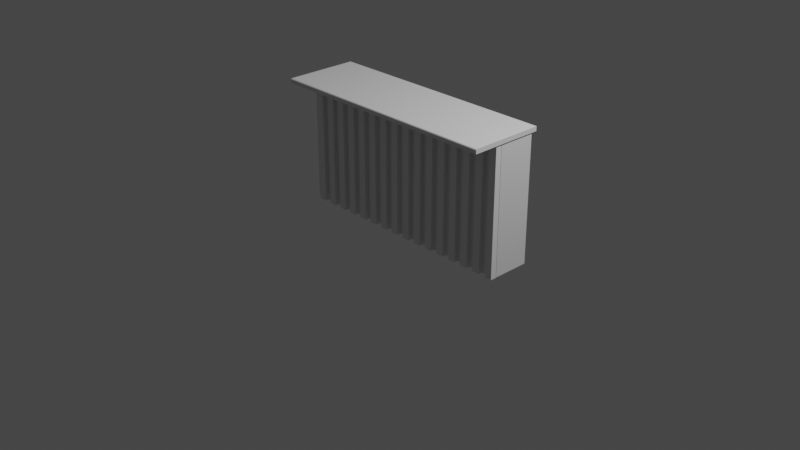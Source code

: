 # Source: bar_top.blend  (saved by Blender 3.6.13; exported with 4.5.12 LTS)
import bpy
from mathutils import Matrix  # noqa: F401  (used for matrix-valued properties, if any)

bpy.ops.wm.read_factory_settings(use_empty=True)
scene = bpy.context.scene
scene.name = 'Scene'

# ---- collections
col_collection = bpy.data.collections.new('Collection'); scene.collection.children.link(col_collection)

# ---- materials (node trees are filled in below, after node groups)
mat_material = bpy.data.materials.new('Material')
mat_material.alpha_threshold = 0.0
mat_material.use_transparent_shadow = False
mat_material.roughness = 0.5
mat_material.line_color = (0.0, 0.0, 0.0, 1.0)
mat_material_001 = bpy.data.materials.new('Material.001')
mat_material_001.use_transparent_shadow = False

# ---- material node trees
mat_material.use_nodes = True; mat_material.node_tree.nodes.clear()
_N = mat_material.node_tree.nodes; _L = mat_material.node_tree.links
n0 = _N.new('ShaderNodeOutputMaterial'); n0.name = 'Material Output'; n0.location = (300, 300)
n1 = _N.new('ShaderNodeBsdfPrincipled'); n1.name = 'Principled BSDF'; n1.location = (10, 300)
n1.distribution = 'GGX'
n1.subsurface_method = 'RANDOM_WALK_SKIN'
n1.inputs[3].default_value = 1.45
n1.inputs[27].default_value = (0.0, 0.0, 0.0, 1.0)
n1.inputs[28].default_value = 1.0
_L.new(n1.outputs[0], n0.inputs[0])
n0.is_active_output = True
mat_material_001.use_nodes = True; mat_material_001.node_tree.nodes.clear()
_N = mat_material_001.node_tree.nodes; _L = mat_material_001.node_tree.links
n0 = _N.new('ShaderNodeBsdfPrincipled'); n0.name = 'Principled BSDF'; n0.location = (10, 300)
n0.distribution = 'GGX'
n0.subsurface_method = 'RANDOM_WALK_SKIN'
n0.inputs[3].default_value = 1.45
n0.inputs[27].default_value = (0.0, 0.0, 0.0, 1.0)
n0.inputs[28].default_value = 1.0
n1 = _N.new('ShaderNodeOutputMaterial'); n1.name = 'Material Output'; n1.location = (300, 300)
_L.new(n0.outputs[0], n1.inputs[0])
n1.is_active_output = True

# ---- world
world_world = bpy.data.worlds.new('World'); scene.world = world_world
world_world.use_nodes = True; world_world.node_tree.nodes.clear()
_N = world_world.node_tree.nodes; _L = world_world.node_tree.links
n0 = _N.new('ShaderNodeOutputWorld'); n0.name = 'World Output'; n0.location = (300, 300)
n1 = _N.new('ShaderNodeBackground'); n1.name = 'Background'; n1.location = (10, 300)
n1.inputs[0].default_value = (0.05088, 0.05088, 0.05088, 1.0)
_L.new(n1.outputs[0], n0.inputs[0])
n0.is_active_output = True
world_world.color = (0.05088, 0.05088, 0.05088)
world_world.use_sun_shadow = False
world_world.sun_shadow_jitter_overblur = 0.0

# ---- cameras
cam_camera = bpy.data.cameras.new('Camera')
cam_camera.clip_end = 100.0
cam_camera.ortho_scale = 7.314

# ---- lights
light_light = bpy.data.lights.new('Light', 'POINT')
light_light.transmission_factor = 0.0
light_light.energy = 1000.0
light_light.shadow_soft_size = 0.1
light_light.shadow_maximum_resolution = 0.006
light_light.use_absolute_resolution = True

# ---- meshes
me_cube = bpy.data.meshes.new('Cube')
me_cube.from_pydata([(1.504, -0.2213, 1.0), (1.504, -0.2213, 0.9533), (1.504, -1.0, 0.9533), (-1.0, -0.2213, 1.0), (-1.0, -0.2213, 0.9533), (-1.0, -1.0, 0.9533), (1.504, -0.9832, 1.0), (1.504, -1.0, 0.9832), (1.504, -0.9884, 0.9992), (1.504, -0.9931, 0.9968), (1.504, -0.9968, 0.9931), (1.504, -0.9992, 0.9884), (-1.0, -1.0, 0.9832), (-1.0, -0.9832, 1.0), (-1.0, -0.9992, 0.9884), (-1.0, -0.9968, 0.9931), (-1.0, -0.9931, 0.9968), (-1.0, -0.9884, 0.9992)], [], [(5, 12, 14, 15, 16, 17, 13, 3, 4), (0, 3, 13, 6), (4, 1, 2, 5), (2, 7, 12, 5), (4, 3, 0, 1), (6, 13, 17, 8), (8, 17, 16, 9), (9, 16, 15, 10), (10, 15, 14, 11), (11, 14, 12, 7), (1, 0, 6, 8, 9, 10, 11, 7, 2)])
_uv = me_cube.uv_layers.new(name='UVMap')
_uv.uv.foreach_set('vector', [0.375, 0.0, 0.535, 0.0, 0.5628, 0.0002639, 0.5879, 0.00103, 0.6078, 0.002223, 0.6206, 0.003726, 0.625, 0.005392, 0.625, 0.25, 0.375, 0.25, 0.625, 0.5, 0.875, 0.5, 0.875, 0.7446, 0.625, 0.7446, 0.125, 0.5, 0.375, 0.5, 0.375, 0.75, 0.125, 0.75, 0.375, 0.75, 0.535, 0.75, 0.535, 1.0, 0.375, 1.0, 0.375, 0.25, 0.625, 0.25, 0.625, 0.5, 0.375, 0.5, 0.625, 0.7446, 0.875, 0.7446, 0.875, 0.7463, 0.625, 0.7463, 0.625, 0.7463, 0.875, 0.7463, 0.875, 0.75, 0.625, 0.75, 0.625, 0.75, 0.625, 1.0, 0.5879, 1.0, 0.5879, 0.75, 0.5879, 0.75, 0.5879, 1.0, 0.5628, 1.0, 0.5628, 0.75, 0.5628, 0.75, 0.5628, 1.0, 0.535, 1.0, 0.535, 0.75, 0.375, 0.5, 0.625, 0.5, 0.625, 0.7446, 0.6206, 0.7463, 0.6078, 0.7478, 0.5879, 0.749, 0.5628, 0.7497, 0.535, 0.75, 0.375, 0.75])
me_cube.materials.append(mat_material)
me_cube.use_mirror_vertex_groups = False
me_cube.update()
me_cube_001 = bpy.data.meshes.new('Cube.001')
me_cube_001.from_pydata([(-1.0, -0.8966, -0.3195), (-1.0, -0.8966, 1.0), (-1.0, -0.5003, -0.3195), (-1.0, -0.5003, 1.0), (1.495, -0.8966, -0.3195), (1.495, -0.8966, 1.0), (1.495, -0.5003, -0.3195), (1.495, -0.5003, 1.0)], [], [(0, 1, 3, 2), (2, 3, 7, 6), (6, 7, 5, 4), (4, 5, 1, 0), (2, 6, 4, 0), (7, 3, 1, 5)])
_uv = me_cube_001.uv_layers.new(name='UVMap')
_uv.uv.foreach_set('vector', [0.375, 0.0, 0.625, 0.0, 0.625, 0.25, 0.375, 0.25, 0.375, 0.25, 0.625, 0.25, 0.625, 0.5, 0.375, 0.5, 0.375, 0.5, 0.625, 0.5, 0.625, 0.75, 0.375, 0.75, 0.375, 0.75, 0.625, 0.75, 0.625, 1.0, 0.375, 1.0, 0.125, 0.5, 0.375, 0.5, 0.375, 0.75, 0.125, 0.75, 0.625, 0.5, 0.875, 0.5, 0.875, 0.75, 0.625, 0.75])
me_cube_001.materials.append(mat_material_001)
me_cube_001.update()
me_cube_002 = bpy.data.meshes.new('Cube.002')
me_cube_002.from_pydata([(-1.0, 0.9456, -0.3152), (-1.0, 0.9456, 1.007), (-1.0, 0.9667, -0.3152), (-1.0, 0.9667, 1.007), (1.495, 0.9456, -0.3152), (1.495, 0.9456, 1.007), (1.495, 0.9667, -0.3152), (1.495, 0.9667, 1.007), (0.2476, 0.9667, -0.3152), (0.2476, 0.9667, 1.007), (0.2476, 0.9456, -0.3152), (0.2476, 0.9456, 1.007), (0.8715, 0.9667, 1.007), (0.8715, 0.9456, -0.3152), (0.8715, 0.9667, -0.3152), (0.8715, 0.9456, 1.007), (-0.3762, 0.9667, -0.3152), (-0.3762, 0.9456, 1.007), (-0.3762, 0.9667, 1.007), (-0.3762, 0.9456, -0.3152), (-0.6881, 0.9667, -0.3152), (-0.6881, 0.9456, 1.007), (-0.6881, 0.9667, 1.007), (-0.6881, 0.9456, -0.3152), (-0.06426, 0.9667, 1.007), (-0.06426, 0.9456, -0.3152), (-0.06426, 0.9667, -0.3152), (-0.06426, 0.9456, 1.007), (0.5596, 0.9667, -0.3152), (0.5596, 0.9456, 1.007), (0.5596, 0.9667, 1.007), (0.5596, 0.9456, -0.3152), (1.183, 0.9667, 1.007), (1.183, 0.9456, -0.3152), (1.183, 0.9667, -0.3152), (1.183, 0.9456, 1.007), (-0.844, 0.9667, -0.3152), (-0.844, 0.9456, 1.007), (-0.844, 0.9667, 1.007), (-0.844, 0.9456, -0.3152), (-0.5321, 0.9667, 1.007), (-0.5321, 0.9456, -0.3152), (-0.5321, 0.9667, -0.3152), (-0.5321, 0.9456, 1.007), (-0.2202, 0.9667, -0.3152), (-0.2202, 0.9456, 1.007), (-0.2202, 0.9667, 1.007), (-0.2202, 0.9456, -0.3152), (0.09169, 0.9667, 1.007), (0.09169, 0.9456, -0.3152), (0.09169, 0.9667, -0.3152), (0.09169, 0.9456, 1.007), (0.4036, 0.9667, -0.3152), (0.4036, 0.9456, 1.007), (0.4036, 0.9667, 1.007), (0.4036, 0.9456, -0.3152), (0.7155, 0.9667, 1.007), (0.7155, 0.9456, -0.3152), (0.7155, 0.9667, -0.3152), (0.7155, 0.9456, 1.007), (1.027, 0.9667, -0.3152), (1.027, 0.9456, 1.007), (1.027, 0.9667, 1.007), (1.027, 0.9456, -0.3152), (1.339, 0.9667, 1.007), (1.339, 0.9456, -0.3152), (1.339, 0.9667, -0.3152), (1.339, 0.9456, 1.007), (-0.922, 0.9667, -0.3152), (-0.922, 0.9456, 1.007), (-0.922, 0.9667, 1.007), (-0.922, 0.9456, -0.3152), (-0.7661, 0.9667, 1.007), (-0.7661, 0.9456, -0.3152), (-0.7661, 0.9667, -0.3152), (-0.7661, 0.9456, 1.007), (-0.6101, 0.9667, -0.3152), (-0.6101, 0.9456, 1.007), (-0.6101, 0.9667, 1.007), (-0.6101, 0.9456, -0.3152), (-0.4542, 0.9667, 1.007), (-0.4542, 0.9456, -0.3152), (-0.4542, 0.9667, -0.3152), (-0.4542, 0.9456, 1.007), (-0.2982, 0.9667, -0.3152), (-0.2982, 0.9456, 1.007), (-0.2982, 0.9667, 1.007), (-0.2982, 0.9456, -0.3152), (-0.1422, 0.9667, 1.007), (-0.1422, 0.9456, -0.3152), (-0.1422, 0.9667, -0.3152), (-0.1422, 0.9456, 1.007), (0.01371, 0.9667, -0.3152), (0.01371, 0.9456, 1.007), (0.01371, 0.9667, 1.007), (0.01371, 0.9456, -0.3152), (0.1697, 0.9667, 1.007), (0.1697, 0.9456, -0.3152), (0.1697, 0.9667, -0.3152), (0.1697, 0.9456, 1.007), (0.3256, 0.9667, -0.3152), (0.3256, 0.9456, 1.007), (0.3256, 0.9667, 1.007), (0.3256, 0.9456, -0.3152), (0.4816, 0.9667, 1.007), (0.4816, 0.9456, -0.3152), (0.4816, 0.9667, -0.3152), (0.4816, 0.9456, 1.007), (0.6375, 0.9667, -0.3152), (0.6375, 0.9456, 1.007), (0.6375, 0.9667, 1.007), (0.6375, 0.9456, -0.3152), (0.7935, 0.9667, 1.007), (0.7935, 0.9456, -0.3152), (0.7935, 0.9667, -0.3152), (0.7935, 0.9456, 1.007), (0.9494, 0.9667, -0.3152), (0.9494, 0.9456, 1.007), (0.9494, 0.9667, 1.007), (0.9494, 0.9456, -0.3152), (1.105, 0.9667, 1.007), (1.105, 0.9456, -0.3152), (1.105, 0.9667, -0.3152), (1.105, 0.9456, 1.007), (1.261, 0.9667, -0.3152), (1.261, 0.9456, 1.007), (1.261, 0.9667, 1.007), (1.261, 0.9456, -0.3152), (1.417, 0.9667, 1.007), (1.417, 0.9456, -0.3152), (1.417, 0.9667, -0.3152), (1.417, 0.9456, 1.007), (1.495, 0.8986, 1.007), (1.495, 0.8986, -0.3152), (1.417, 0.8986, -0.3152), (0.1697, 0.8986, -0.3152), (0.2476, 0.8986, -0.3152), (0.2476, 0.8986, 1.007), (0.7935, 0.8986, -0.3152), (0.8715, 0.8986, -0.3152), (0.8715, 0.8986, 1.007), (-0.4542, 0.8986, -0.3152), (-0.3762, 0.8986, -0.3152), (-0.3762, 0.8986, 1.007), (-0.7661, 0.8986, -0.3152), (-0.6881, 0.8986, -0.3152), (-0.6881, 0.8986, 1.007), (-0.1422, 0.8986, -0.3152), (-0.06426, 0.8986, -0.3152), (-0.06426, 0.8986, 1.007), (0.4816, 0.8986, -0.3152), (0.5596, 0.8986, -0.3152), (0.5596, 0.8986, 1.007), (1.105, 0.8986, -0.3152), (1.183, 0.8986, -0.3152), (1.183, 0.8986, 1.007), (-0.922, 0.8986, -0.3152), (-0.844, 0.8986, -0.3152), (-0.844, 0.8986, 1.007), (-0.6101, 0.8986, -0.3152), (-0.5321, 0.8986, -0.3152), (-0.5321, 0.8986, 1.007), (-0.2982, 0.8986, -0.3152), (-0.2202, 0.8986, -0.3152), (-0.2202, 0.8986, 1.007), (0.01371, 0.8986, -0.3152), (0.09169, 0.8986, -0.3152), (0.09169, 0.8986, 1.007), (0.3256, 0.8986, -0.3152), (0.4036, 0.8986, -0.3152), (0.4036, 0.8986, 1.007), (0.6375, 0.8986, -0.3152), (0.7155, 0.8986, -0.3152), (0.7155, 0.8986, 1.007), (0.9494, 0.8986, -0.3152), (1.027, 0.8986, -0.3152), (1.027, 0.8986, 1.007), (1.261, 0.8986, -0.3152), (1.339, 0.8986, -0.3152), (1.339, 0.8986, 1.007), (-0.922, 0.8986, 1.007), (-0.7661, 0.8986, 1.007), (-0.6101, 0.8986, 1.007), (-0.4542, 0.8986, 1.007), (-0.2982, 0.8986, 1.007), (-0.1422, 0.8986, 1.007), (0.01371, 0.8986, 1.007), (0.1697, 0.8986, 1.007), (0.3256, 0.8986, 1.007), (0.4816, 0.8986, 1.007), (0.6375, 0.8986, 1.007), (0.7935, 0.8986, 1.007), (0.9494, 0.8986, 1.007), (1.105, 0.8986, 1.007), (1.261, 0.8986, 1.007), (1.417, 0.8986, 1.007)], [], [(0, 1, 3, 2), (130, 128, 7, 6), (6, 7, 5, 4), (71, 69, 1, 0), (130, 6, 4, 129), (70, 3, 1, 69), (102, 9, 11, 101), (98, 8, 10, 97), (103, 101, 11, 10), (98, 96, 9, 8), (119, 117, 15, 13), (118, 12, 15, 117), (114, 14, 13, 113), (114, 112, 12, 14), (82, 80, 18, 16), (82, 16, 19, 81), (86, 18, 17, 85), (87, 85, 17, 19), (74, 20, 23, 73), (74, 72, 22, 20), (78, 22, 21, 77), (79, 77, 21, 23), (95, 93, 27, 25), (94, 24, 27, 93), (90, 88, 24, 26), (90, 26, 25, 89), (106, 104, 30, 28), (106, 28, 31, 105), (111, 109, 29, 31), (110, 30, 29, 109), (126, 32, 35, 125), (127, 125, 35, 33), (122, 34, 33, 121), (122, 120, 32, 34), (68, 70, 38, 36), (68, 36, 39, 71), (72, 38, 37, 75), (73, 75, 37, 39), (81, 83, 43, 41), (80, 40, 43, 83), (76, 42, 41, 79), (76, 78, 40, 42), (84, 44, 47, 87), (84, 86, 46, 44), (89, 91, 45, 47), (88, 46, 45, 91), (96, 48, 51, 99), (97, 99, 51, 49), (92, 94, 48, 50), (92, 50, 49, 95), (100, 52, 55, 103), (100, 102, 54, 52), (105, 107, 53, 55), (104, 54, 53, 107), (112, 56, 59, 115), (113, 115, 59, 57), (108, 110, 56, 58), (108, 58, 57, 111), (116, 118, 62, 60), (116, 60, 63, 119), (120, 62, 61, 123), (121, 123, 61, 63), (129, 131, 67, 65), (128, 64, 67, 131), (124, 66, 65, 127), (124, 126, 64, 66), (2, 68, 71, 0), (2, 3, 70, 68), (38, 70, 69, 37), (105, 31, 151, 150), (37, 69, 180, 158), (22, 72, 75, 21), (36, 38, 72, 74), (36, 74, 73, 39), (20, 22, 78, 76), (20, 76, 79, 23), (17, 83, 183, 143), (40, 78, 77, 43), (18, 80, 83, 17), (41, 43, 161, 160), (42, 82, 81, 41), (42, 40, 80, 82), (16, 18, 86, 84), (16, 84, 87, 19), (55, 53, 170, 169), (46, 86, 85, 45), (24, 88, 91, 27), (107, 105, 150, 189), (44, 90, 89, 47), (44, 46, 88, 90), (26, 92, 95, 25), (26, 24, 94, 92), (48, 94, 93, 51), (117, 119, 174, 192), (79, 41, 160, 159), (9, 96, 99, 11), (50, 48, 96, 98), (50, 98, 97, 49), (8, 9, 102, 100), (8, 100, 103, 10), (103, 55, 169, 168), (54, 102, 101, 53), (30, 104, 107, 29), (13, 15, 140, 139), (52, 106, 105, 55), (52, 54, 104, 106), (28, 108, 111, 31), (28, 30, 110, 108), (56, 110, 109, 59), (51, 93, 186, 167), (29, 107, 189, 152), (12, 112, 115, 15), (58, 56, 112, 114), (58, 114, 113, 57), (14, 116, 119, 13), (14, 12, 118, 116), (62, 118, 117, 61), (65, 67, 179, 178), (77, 79, 159, 182), (32, 120, 123, 35), (60, 62, 120, 122), (60, 122, 121, 63), (34, 32, 126, 124), (34, 124, 127, 33), (39, 37, 158, 157), (64, 126, 125, 67), (7, 128, 131, 5), (25, 27, 149, 148), (66, 130, 129, 65), (66, 64, 128, 130), (157, 158, 180, 156), (145, 146, 181, 144), (160, 161, 182, 159), (142, 143, 183, 141), (163, 164, 184, 162), (148, 149, 185, 147), (166, 167, 186, 165), (136, 137, 187, 135), (169, 170, 188, 168), (151, 152, 189, 150), (172, 173, 190, 171), (139, 140, 191, 138), (175, 176, 192, 174), (154, 155, 193, 153), (178, 179, 194, 177), (133, 132, 195, 134), (35, 123, 193, 155), (59, 109, 190, 173), (93, 95, 165, 186), (83, 81, 141, 183), (123, 121, 153, 193), (111, 57, 172, 171), (81, 19, 142, 141), (31, 29, 152, 151), (11, 99, 187, 137), (45, 85, 184, 164), (69, 71, 156, 180), (57, 59, 173, 172), (87, 47, 163, 162), (121, 33, 154, 153), (99, 97, 135, 187), (19, 17, 143, 142), (4, 5, 132, 133), (67, 125, 194, 179), (109, 111, 171, 190), (129, 4, 133, 134), (47, 45, 164, 163), (21, 75, 181, 146), (33, 35, 155, 154), (73, 23, 145, 144), (85, 87, 162, 184), (75, 73, 144, 181), (15, 115, 191, 140), (53, 101, 188, 170), (97, 10, 136, 135), (125, 127, 177, 194), (119, 63, 175, 174), (115, 113, 138, 191), (95, 49, 166, 165), (23, 21, 146, 145), (27, 91, 185, 149), (43, 77, 182, 161), (10, 11, 137, 136), (63, 61, 176, 175), (49, 51, 167, 166), (101, 103, 168, 188), (71, 39, 157, 156), (89, 25, 148, 147), (5, 131, 195, 132), (61, 117, 192, 176), (91, 89, 147, 185), (127, 65, 178, 177), (113, 13, 139, 138), (131, 129, 134, 195)])
_uv = me_cube_002.uv_layers.new(name='UVMap')
_uv.uv.foreach_set('vector', [0.375, 0.0, 0.625, 0.0, 0.625, 0.25, 0.375, 0.25, 0.375, 0.4922, 0.625, 0.4922, 0.625, 0.5, 0.375, 0.5, 0.375, 0.5, 0.625, 0.5, 0.625, 0.75, 0.375, 0.75, 0.375, 0.9922, 0.625, 0.9922, 0.625, 1.0, 0.375, 1.0, 0.3672, 0.5, 0.375, 0.5, 0.375, 0.75, 0.3672, 0.75, 0.8672, 0.5, 0.875, 0.5, 0.875, 0.75, 0.8672, 0.75, 0.7422, 0.5, 0.75, 0.5, 0.75, 0.75, 0.7422, 0.75, 0.2422, 0.5, 0.25, 0.5, 0.25, 0.75, 0.2422, 0.75, 0.375, 0.8672, 0.625, 0.8672, 0.625, 0.875, 0.375, 0.875, 0.375, 0.3672, 0.625, 0.3672, 0.625, 0.375, 0.375, 0.375, 0.375, 0.8047, 0.625, 0.8047, 0.625, 0.8125, 0.375, 0.8125, 0.6797, 0.5, 0.6875, 0.5, 0.6875, 0.75, 0.6797, 0.75, 0.3047, 0.5, 0.3125, 0.5, 0.3125, 0.75, 0.3047, 0.75, 0.375, 0.4297, 0.625, 0.4297, 0.625, 0.4375, 0.375, 0.4375, 0.375, 0.3047, 0.625, 0.3047, 0.625, 0.3125, 0.375, 0.3125, 0.1797, 0.5, 0.1875, 0.5, 0.1875, 0.75, 0.1797, 0.75, 0.8047, 0.5, 0.8125, 0.5, 0.8125, 0.75, 0.8047, 0.75, 0.375, 0.9297, 0.625, 0.9297, 0.625, 0.9375, 0.375, 0.9375, 0.1484, 0.5, 0.1562, 0.5, 0.1562, 0.75, 0.1484, 0.75, 0.375, 0.2734, 0.625, 0.2734, 0.625, 0.2812, 0.375, 0.2812, 0.8359, 0.5, 0.8438, 0.5, 0.8438, 0.75, 0.8359, 0.75, 0.375, 0.9609, 0.625, 0.9609, 0.625, 0.9688, 0.375, 0.9688, 0.375, 0.8984, 0.625, 0.8984, 0.625, 0.9062, 0.375, 0.9062, 0.7734, 0.5, 0.7812, 0.5, 0.7812, 0.75, 0.7734, 0.75, 0.375, 0.3359, 0.625, 0.3359, 0.625, 0.3438, 0.375, 0.3438, 0.2109, 0.5, 0.2188, 0.5, 0.2188, 0.75, 0.2109, 0.75, 0.375, 0.3984, 0.625, 0.3984, 0.625, 0.4062, 0.375, 0.4062, 0.2734, 0.5, 0.2812, 0.5, 0.2812, 0.75, 0.2734, 0.75, 0.375, 0.8359, 0.625, 0.8359, 0.625, 0.8438, 0.375, 0.8438, 0.7109, 0.5, 0.7188, 0.5, 0.7188, 0.75, 0.7109, 0.75, 0.6484, 0.5, 0.6562, 0.5, 0.6562, 0.75, 0.6484, 0.75, 0.375, 0.7734, 0.625, 0.7734, 0.625, 0.7812, 0.375, 0.7812, 0.3359, 0.5, 0.3438, 0.5, 0.3438, 0.75, 0.3359, 0.75, 0.375, 0.4609, 0.625, 0.4609, 0.625, 0.4688, 0.375, 0.4688, 0.375, 0.2578, 0.625, 0.2578, 0.625, 0.2656, 0.375, 0.2656, 0.1328, 0.5, 0.1406, 0.5, 0.1406, 0.75, 0.1328, 0.75, 0.8516, 0.5, 0.8594, 0.5, 0.8594, 0.75, 0.8516, 0.75, 0.375, 0.9766, 0.625, 0.9766, 0.625, 0.9844, 0.375, 0.9844, 0.375, 0.9453, 0.625, 0.9453, 0.625, 0.9531, 0.375, 0.9531, 0.8203, 0.5, 0.8281, 0.5, 0.8281, 0.75, 0.8203, 0.75, 0.1641, 0.5, 0.1719, 0.5, 0.1719, 0.75, 0.1641, 0.75, 0.375, 0.2891, 0.625, 0.2891, 0.625, 0.2969, 0.375, 0.2969, 0.1953, 0.5, 0.2031, 0.5, 0.2031, 0.75, 0.1953, 0.75, 0.375, 0.3203, 0.625, 0.3203, 0.625, 0.3281, 0.375, 0.3281, 0.375, 0.9141, 0.625, 0.9141, 0.625, 0.9219, 0.375, 0.9219, 0.7891, 0.5, 0.7969, 0.5, 0.7969, 0.75, 0.7891, 0.75, 0.7578, 0.5, 0.7656, 0.5, 0.7656, 0.75, 0.7578, 0.75, 0.375, 0.8828, 0.625, 0.8828, 0.625, 0.8906, 0.375, 0.8906, 0.375, 0.3516, 0.625, 0.3516, 0.625, 0.3594, 0.375, 0.3594, 0.2266, 0.5, 0.2344, 0.5, 0.2344, 0.75, 0.2266, 0.75, 0.2578, 0.5, 0.2656, 0.5, 0.2656, 0.75, 0.2578, 0.75, 0.375, 0.3828, 0.625, 0.3828, 0.625, 0.3906, 0.375, 0.3906, 0.375, 0.8516, 0.625, 0.8516, 0.625, 0.8594, 0.375, 0.8594, 0.7266, 0.5, 0.7344, 0.5, 0.7344, 0.75, 0.7266, 0.75, 0.6953, 0.5, 0.7031, 0.5, 0.7031, 0.75, 0.6953, 0.75, 0.375, 0.8203, 0.625, 0.8203, 0.625, 0.8281, 0.375, 0.8281, 0.375, 0.4141, 0.625, 0.4141, 0.625, 0.4219, 0.375, 0.4219, 0.2891, 0.5, 0.2969, 0.5, 0.2969, 0.75, 0.2891, 0.75, 0.375, 0.4453, 0.625, 0.4453, 0.625, 0.4531, 0.375, 0.4531, 0.3203, 0.5, 0.3281, 0.5, 0.3281, 0.75, 0.3203, 0.75, 0.6641, 0.5, 0.6719, 0.5, 0.6719, 0.75, 0.6641, 0.75, 0.375, 0.7891, 0.625, 0.7891, 0.625, 0.7969, 0.375, 0.7969, 0.375, 0.7578, 0.625, 0.7578, 0.625, 0.7656, 0.375, 0.7656, 0.6328, 0.5, 0.6406, 0.5, 0.6406, 0.75, 0.6328, 0.75, 0.3516, 0.5, 0.3594, 0.5, 0.3594, 0.75, 0.3516, 0.75, 0.375, 0.4766, 0.625, 0.4766, 0.625, 0.4844, 0.375, 0.4844, 0.125, 0.5, 0.1328, 0.5, 0.1328, 0.75, 0.125, 0.75, 0.375, 0.25, 0.625, 0.25, 0.625, 0.2578, 0.375, 0.2578, 0.8594, 0.5, 0.8672, 0.5, 0.8672, 0.75, 0.8594, 0.75, 0.2734, 0.75, 0.2812, 0.75, 0.2812, 0.75, 0.2734, 0.75, 0.8594, 0.75, 0.8672, 0.75, 0.8672, 0.75, 0.8594, 0.75, 0.8438, 0.5, 0.8516, 0.5, 0.8516, 0.75, 0.8438, 0.75, 0.375, 0.2656, 0.625, 0.2656, 0.625, 0.2734, 0.375, 0.2734, 0.1406, 0.5, 0.1484, 0.5, 0.1484, 0.75, 0.1406, 0.75, 0.375, 0.2812, 0.625, 0.2812, 0.625, 0.2891, 0.375, 0.2891, 0.1562, 0.5, 0.1641, 0.5, 0.1641, 0.75, 0.1562, 0.75, 0.8125, 0.75, 0.8203, 0.75, 0.8203, 0.75, 0.8125, 0.75, 0.8281, 0.5, 0.8359, 0.5, 0.8359, 0.75, 0.8281, 0.75, 0.8125, 0.5, 0.8203, 0.5, 0.8203, 0.75, 0.8125, 0.75, 0.375, 0.9531, 0.625, 0.9531, 0.625, 0.9531, 0.375, 0.9531, 0.1719, 0.5, 0.1797, 0.5, 0.1797, 0.75, 0.1719, 0.75, 0.375, 0.2969, 0.625, 0.2969, 0.625, 0.3047, 0.375, 0.3047, 0.375, 0.3125, 0.625, 0.3125, 0.625, 0.3203, 0.375, 0.3203, 0.1875, 0.5, 0.1953, 0.5, 0.1953, 0.75, 0.1875, 0.75, 0.375, 0.8594, 0.625, 0.8594, 0.625, 0.8594, 0.375, 0.8594, 0.7969, 0.5, 0.8047, 0.5, 0.8047, 0.75, 0.7969, 0.75, 0.7812, 0.5, 0.7891, 0.5, 0.7891, 0.75, 0.7812, 0.75, 0.625, 0.8516, 0.375, 0.8516, 0.375, 0.8516, 0.625, 0.8516, 0.2031, 0.5, 0.2109, 0.5, 0.2109, 0.75, 0.2031, 0.75, 0.375, 0.3281, 0.625, 0.3281, 0.625, 0.3359, 0.375, 0.3359, 0.2188, 0.5, 0.2266, 0.5, 0.2266, 0.75, 0.2188, 0.75, 0.375, 0.3438, 0.625, 0.3438, 0.625, 0.3516, 0.375, 0.3516, 0.7656, 0.5, 0.7734, 0.5, 0.7734, 0.75, 0.7656, 0.75, 0.625, 0.8047, 0.375, 0.8047, 0.375, 0.8047, 0.625, 0.8047, 0.1641, 0.75, 0.1719, 0.75, 0.1719, 0.75, 0.1641, 0.75, 0.75, 0.5, 0.7578, 0.5, 0.7578, 0.75, 0.75, 0.75, 0.375, 0.3594, 0.625, 0.3594, 0.625, 0.3672, 0.375, 0.3672, 0.2344, 0.5, 0.2422, 0.5, 0.2422, 0.75, 0.2344, 0.75, 0.375, 0.375, 0.625, 0.375, 0.625, 0.3828, 0.375, 0.3828, 0.25, 0.5, 0.2578, 0.5, 0.2578, 0.75, 0.25, 0.75, 0.2578, 0.75, 0.2656, 0.75, 0.2656, 0.75, 0.2578, 0.75, 0.7344, 0.5, 0.7422, 0.5, 0.7422, 0.75, 0.7344, 0.75, 0.7188, 0.5, 0.7266, 0.5, 0.7266, 0.75, 0.7188, 0.75, 0.375, 0.8125, 0.625, 0.8125, 0.625, 0.8125, 0.375, 0.8125, 0.2656, 0.5, 0.2734, 0.5, 0.2734, 0.75, 0.2656, 0.75, 0.375, 0.3906, 0.625, 0.3906, 0.625, 0.3984, 0.375, 0.3984, 0.2812, 0.5, 0.2891, 0.5, 0.2891, 0.75, 0.2812, 0.75, 0.375, 0.4062, 0.625, 0.4062, 0.625, 0.4141, 0.375, 0.4141, 0.7031, 0.5, 0.7109, 0.5, 0.7109, 0.75, 0.7031, 0.75, 0.7656, 0.75, 0.7734, 0.75, 0.7734, 0.75, 0.7656, 0.75, 0.7188, 0.75, 0.7266, 0.75, 0.7266, 0.75, 0.7188, 0.75, 0.6875, 0.5, 0.6953, 0.5, 0.6953, 0.75, 0.6875, 0.75, 0.375, 0.4219, 0.625, 0.4219, 0.625, 0.4297, 0.375, 0.4297, 0.2969, 0.5, 0.3047, 0.5, 0.3047, 0.75, 0.2969, 0.75, 0.3125, 0.5, 0.3203, 0.5, 0.3203, 0.75, 0.3125, 0.75, 0.375, 0.4375, 0.625, 0.4375, 0.625, 0.4453, 0.375, 0.4453, 0.6719, 0.5, 0.6797, 0.5, 0.6797, 0.75, 0.6719, 0.75, 0.375, 0.7656, 0.625, 0.7656, 0.625, 0.7656, 0.375, 0.7656, 0.625, 0.9609, 0.375, 0.9609, 0.375, 0.9609, 0.625, 0.9609, 0.6562, 0.5, 0.6641, 0.5, 0.6641, 0.75, 0.6562, 0.75, 0.375, 0.4531, 0.625, 0.4531, 0.625, 0.4609, 0.375, 0.4609, 0.3281, 0.5, 0.3359, 0.5, 0.3359, 0.75, 0.3281, 0.75, 0.375, 0.4688, 0.625, 0.4688, 0.625, 0.4766, 0.375, 0.4766, 0.3438, 0.5, 0.3516, 0.5, 0.3516, 0.75, 0.3438, 0.75, 0.375, 0.9844, 0.625, 0.9844, 0.625, 0.9844, 0.375, 0.9844, 0.6406, 0.5, 0.6484, 0.5, 0.6484, 0.75, 0.6406, 0.75, 0.625, 0.5, 0.6328, 0.5, 0.6328, 0.75, 0.625, 0.75, 0.375, 0.9062, 0.625, 0.9062, 0.625, 0.9062, 0.375, 0.9062, 0.3594, 0.5, 0.3672, 0.5, 0.3672, 0.75, 0.3594, 0.75, 0.375, 0.4844, 0.625, 0.4844, 0.625, 0.4922, 0.375, 0.4922, 0.375, 0.9844, 0.625, 0.9844, 0.625, 0.9922, 0.375, 0.9922, 0.375, 0.9688, 0.625, 0.9688, 0.625, 0.9766, 0.375, 0.9766, 0.375, 0.9531, 0.625, 0.9531, 0.625, 0.9609, 0.375, 0.9609, 0.375, 0.9375, 0.625, 0.9375, 0.625, 0.9453, 0.375, 0.9453, 0.375, 0.9219, 0.625, 0.9219, 0.625, 0.9297, 0.375, 0.9297, 0.375, 0.9062, 0.625, 0.9062, 0.625, 0.9141, 0.375, 0.9141, 0.375, 0.8906, 0.625, 0.8906, 0.625, 0.8984, 0.375, 0.8984, 0.375, 0.875, 0.625, 0.875, 0.625, 0.8828, 0.375, 0.8828, 0.375, 0.8594, 0.625, 0.8594, 0.625, 0.8672, 0.375, 0.8672, 0.375, 0.8438, 0.625, 0.8438, 0.625, 0.8516, 0.375, 0.8516, 0.375, 0.8281, 0.625, 0.8281, 0.625, 0.8359, 0.375, 0.8359, 0.375, 0.8125, 0.625, 0.8125, 0.625, 0.8203, 0.375, 0.8203, 0.375, 0.7969, 0.625, 0.7969, 0.625, 0.8047, 0.375, 0.8047, 0.375, 0.7812, 0.625, 0.7812, 0.625, 0.7891, 0.375, 0.7891, 0.375, 0.7656, 0.625, 0.7656, 0.625, 0.7734, 0.375, 0.7734, 0.375, 0.75, 0.625, 0.75, 0.625, 0.7578, 0.375, 0.7578, 0.6562, 0.75, 0.6641, 0.75, 0.6641, 0.75, 0.6562, 0.75, 0.7031, 0.75, 0.7109, 0.75, 0.7109, 0.75, 0.7031, 0.75, 0.625, 0.8984, 0.375, 0.8984, 0.375, 0.8984, 0.625, 0.8984, 0.625, 0.9453, 0.375, 0.9453, 0.375, 0.9453, 0.625, 0.9453, 0.625, 0.7891, 0.375, 0.7891, 0.375, 0.7891, 0.625, 0.7891, 0.2891, 0.75, 0.2969, 0.75, 0.2969, 0.75, 0.2891, 0.75, 0.1797, 0.75, 0.1875, 0.75, 0.1875, 0.75, 0.1797, 0.75, 0.375, 0.8438, 0.625, 0.8438, 0.625, 0.8438, 0.375, 0.8438, 0.75, 0.75, 0.7578, 0.75, 0.7578, 0.75, 0.75, 0.75, 0.7969, 0.75, 0.8047, 0.75, 0.8047, 0.75, 0.7969, 0.75, 0.625, 0.9922, 0.375, 0.9922, 0.375, 0.9922, 0.625, 0.9922, 0.375, 0.8281, 0.625, 0.8281, 0.625, 0.8281, 0.375, 0.8281, 0.1953, 0.75, 0.2031, 0.75, 0.2031, 0.75, 0.1953, 0.75, 0.3359, 0.75, 0.3438, 0.75, 0.3438, 0.75, 0.3359, 0.75, 0.625, 0.8828, 0.375, 0.8828, 0.375, 0.8828, 0.625, 0.8828, 0.375, 0.9375, 0.625, 0.9375, 0.625, 0.9375, 0.375, 0.9375, 0.375, 0.75, 0.625, 0.75, 0.625, 0.75, 0.375, 0.75, 0.6406, 0.75, 0.6484, 0.75, 0.6484, 0.75, 0.6406, 0.75, 0.625, 0.8359, 0.375, 0.8359, 0.375, 0.8359, 0.625, 0.8359, 0.3672, 0.75, 0.375, 0.75, 0.375, 0.75, 0.3672, 0.75, 0.375, 0.9219, 0.625, 0.9219, 0.625, 0.9219, 0.375, 0.9219, 0.8438, 0.75, 0.8516, 0.75, 0.8516, 0.75, 0.8438, 0.75, 0.375, 0.7812, 0.625, 0.7812, 0.625, 0.7812, 0.375, 0.7812, 0.1484, 0.75, 0.1562, 0.75, 0.1562, 0.75, 0.1484, 0.75, 0.625, 0.9297, 0.375, 0.9297, 0.375, 0.9297, 0.625, 0.9297, 0.625, 0.9766, 0.375, 0.9766, 0.375, 0.9766, 0.625, 0.9766, 0.6875, 0.75, 0.6953, 0.75, 0.6953, 0.75, 0.6875, 0.75, 0.7344, 0.75, 0.7422, 0.75, 0.7422, 0.75, 0.7344, 0.75, 0.2422, 0.75, 0.25, 0.75, 0.25, 0.75, 0.2422, 0.75, 0.625, 0.7734, 0.375, 0.7734, 0.375, 0.7734, 0.625, 0.7734, 0.3203, 0.75, 0.3281, 0.75, 0.3281, 0.75, 0.3203, 0.75, 0.625, 0.8203, 0.375, 0.8203, 0.375, 0.8203, 0.625, 0.8203, 0.2266, 0.75, 0.2344, 0.75, 0.2344, 0.75, 0.2266, 0.75, 0.375, 0.9688, 0.625, 0.9688, 0.625, 0.9688, 0.375, 0.9688, 0.7812, 0.75, 0.7891, 0.75, 0.7891, 0.75, 0.7812, 0.75, 0.8281, 0.75, 0.8359, 0.75, 0.8359, 0.75, 0.8281, 0.75, 0.375, 0.875, 0.625, 0.875, 0.625, 0.875, 0.375, 0.875, 0.375, 0.7969, 0.625, 0.7969, 0.625, 0.7969, 0.375, 0.7969, 0.375, 0.8906, 0.625, 0.8906, 0.625, 0.8906, 0.375, 0.8906, 0.625, 0.8672, 0.375, 0.8672, 0.375, 0.8672, 0.625, 0.8672, 0.1328, 0.75, 0.1406, 0.75, 0.1406, 0.75, 0.1328, 0.75, 0.2109, 0.75, 0.2188, 0.75, 0.2188, 0.75, 0.2109, 0.75, 0.625, 0.75, 0.6328, 0.75, 0.6328, 0.75, 0.625, 0.75, 0.6719, 0.75, 0.6797, 0.75, 0.6797, 0.75, 0.6719, 0.75, 0.625, 0.9141, 0.375, 0.9141, 0.375, 0.9141, 0.625, 0.9141, 0.3516, 0.75, 0.3594, 0.75, 0.3594, 0.75, 0.3516, 0.75, 0.3047, 0.75, 0.3125, 0.75, 0.3125, 0.75, 0.3047, 0.75, 0.625, 0.7578, 0.375, 0.7578, 0.375, 0.7578, 0.625, 0.7578])
me_cube_002.update()

# ---- objects
ob_top = bpy.data.objects.new('Top', me_cube)
ob_light = bpy.data.objects.new('Light', light_light)
ob_camera = bpy.data.objects.new('Camera', cam_camera)
ob_body = bpy.data.objects.new('Body', me_cube_001)
ob_detail = bpy.data.objects.new('Detail', me_cube_002)

# ---- transforms, parenting, visibility, modifiers, constraints
ob_top.location = (0.0, 0.4742, 0.3631)
ob_top.lock_rotations_4d = False
ob_top.empty_display_type = 'ARROWS'
ob_top.lineart.crease_threshold = 0.0
ob_light.location = (4.076, 1.005, 5.904)
ob_light.rotation_euler = (0.6503, 0.05522, 1.866)
ob_light.lock_rotations_4d = False
ob_light.empty_display_type = 'ARROWS'
ob_light.color = (0.0, 0.0, 0.0, 0.0)
ob_light.lineart.crease_threshold = 0.0
ob_camera.location = (7.359, -6.926, 4.958)
ob_camera.rotation_euler = (1.109, 0.0, 0.8149)
ob_camera.lock_rotations_4d = False
ob_camera.empty_display_type = 'ARROWS'
ob_camera.color = (0.0, 0.0, 0.0, 0.0)
ob_camera.display_type = 'WIRE'
ob_camera.lineart.crease_threshold = 0.0
ob_body.location = (0.0, 0.7022, 0.3175)
ob_detail.location = (0.0, -1.158, 0.3115)

# ---- collection membership
col_collection.objects.link(ob_top)
col_collection.objects.link(ob_light)
col_collection.objects.link(ob_camera)
col_collection.objects.link(ob_body)
col_collection.objects.link(ob_detail)

# ---- scene / render settings (as saved in the file)
scene.camera = ob_camera
scene.frame_start = 1; scene.frame_end = 250; scene.frame_set(1)
scene.render.engine = 'BLENDER_EEVEE_NEXT'
scene.cycles.sampling_pattern = 'TABULATED_SOBOL'
scene.view_settings.view_transform = 'Filmic'
bpy.context.view_layer.update()

